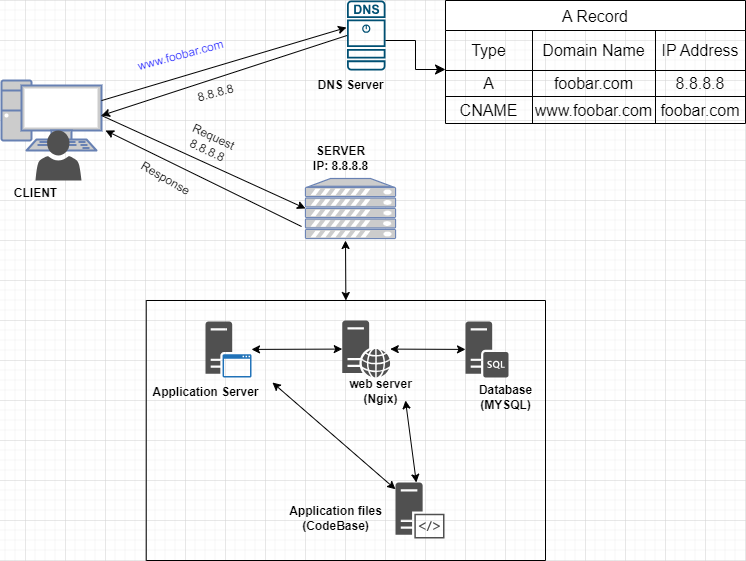

The diagram above was exported from draw.io. Its source (the exported page's mxGraphModel, read from the mxfile embedded in the PNG):
<mxGraphModel dx="880" dy="572" grid="1" gridSize="10" guides="1" tooltips="1" connect="1" arrows="1" fold="1" page="1" pageScale="1" pageWidth="850" pageHeight="1100" math="0" shadow="0">
  <root>
    <mxCell id="0" />
    <mxCell id="1" parent="0" />
    <mxCell id="5YPXBfuuRULvJPNEEy2J-1" value="" style="fontColor=#0066CC;verticalAlign=top;verticalLabelPosition=bottom;labelPosition=center;align=center;html=1;outlineConnect=0;fillColor=#CCCCCC;strokeColor=#6881B3;gradientColor=none;gradientDirection=north;strokeWidth=2;shape=mxgraph.networks.pc;" parent="1" vertex="1">
      <mxGeometry x="16" y="120" width="100" height="70" as="geometry" />
    </mxCell>
    <mxCell id="5YPXBfuuRULvJPNEEy2J-3" value="" style="sketch=0;points=[[0.015,0.015,0],[0.985,0.015,0],[0.985,0.985,0],[0.015,0.985,0],[0.25,0,0],[0.5,0,0],[0.75,0,0],[1,0.25,0],[1,0.5,0],[1,0.75,0],[0.75,1,0],[0.5,1,0],[0.25,1,0],[0,0.75,0],[0,0.5,0],[0,0.25,0]];verticalLabelPosition=bottom;html=1;verticalAlign=top;aspect=fixed;align=center;pointerEvents=1;shape=mxgraph.cisco19.dns_server;fillColor=#005073;strokeColor=none;" parent="1" vertex="1">
      <mxGeometry x="361.5" y="40" width="38.5" height="70" as="geometry" />
    </mxCell>
    <mxCell id="5YPXBfuuRULvJPNEEy2J-8" value="" style="fontColor=#0066CC;verticalAlign=top;verticalLabelPosition=bottom;labelPosition=center;align=center;html=1;outlineConnect=0;fillColor=#CCCCCC;strokeColor=#6881B3;gradientColor=none;gradientDirection=north;strokeWidth=2;shape=mxgraph.networks.server;" parent="1" vertex="1">
      <mxGeometry x="320" y="218" width="90" height="60" as="geometry" />
    </mxCell>
    <mxCell id="5YPXBfuuRULvJPNEEy2J-14" value="" style="sketch=0;pointerEvents=1;shadow=0;dashed=0;html=1;strokeColor=none;fillColor=#505050;labelPosition=center;verticalLabelPosition=bottom;verticalAlign=top;outlineConnect=0;align=center;shape=mxgraph.office.servers.web_server;" parent="1" vertex="1">
      <mxGeometry x="356.75" y="360" width="48" height="57" as="geometry" />
    </mxCell>
    <mxCell id="5YPXBfuuRULvJPNEEy2J-15" value="" style="sketch=0;pointerEvents=1;shadow=0;dashed=0;html=1;strokeColor=none;fillColor=#505050;labelPosition=center;verticalLabelPosition=bottom;verticalAlign=top;outlineConnect=0;align=center;shape=mxgraph.office.users.user;" parent="1" vertex="1">
      <mxGeometry x="50" y="170" width="46" height="50" as="geometry" />
    </mxCell>
    <mxCell id="5YPXBfuuRULvJPNEEy2J-16" value="" style="sketch=0;pointerEvents=1;shadow=0;dashed=0;html=1;strokeColor=none;fillColor=#505050;labelPosition=center;verticalLabelPosition=bottom;verticalAlign=top;outlineConnect=0;align=center;shape=mxgraph.office.servers.application_server_blue;" parent="1" vertex="1">
      <mxGeometry x="220" y="361" width="46" height="56" as="geometry" />
    </mxCell>
    <mxCell id="5YPXBfuuRULvJPNEEy2J-21" value="" style="endArrow=classic;startArrow=classic;html=1;rounded=0;" parent="1" source="5YPXBfuuRULvJPNEEy2J-16" target="5YPXBfuuRULvJPNEEy2J-14" edge="1">
      <mxGeometry width="50" height="50" relative="1" as="geometry">
        <mxPoint x="250" y="380" as="sourcePoint" />
        <mxPoint x="300" y="330" as="targetPoint" />
      </mxGeometry>
    </mxCell>
    <mxCell id="5YPXBfuuRULvJPNEEy2J-22" value="" style="endArrow=classic;startArrow=classic;html=1;rounded=0;" parent="1" source="5YPXBfuuRULvJPNEEy2J-14" target="5YPXBfuuRULvJPNEEy2J-13" edge="1">
      <mxGeometry width="50" height="50" relative="1" as="geometry">
        <mxPoint x="420" y="390" as="sourcePoint" />
        <mxPoint x="470" y="340" as="targetPoint" />
      </mxGeometry>
    </mxCell>
    <mxCell id="5YPXBfuuRULvJPNEEy2J-23" value="&lt;b&gt;Application Server&lt;/b&gt;" style="text;html=1;align=center;verticalAlign=middle;resizable=0;points=[];autosize=1;strokeColor=none;fillColor=none;" parent="1" vertex="1">
      <mxGeometry x="155" y="417" width="130" height="30" as="geometry" />
    </mxCell>
    <mxCell id="5YPXBfuuRULvJPNEEy2J-24" value="&lt;b&gt;web server&lt;br&gt;(Ngix)&lt;/b&gt;" style="text;html=1;align=center;verticalAlign=middle;resizable=0;points=[];autosize=1;strokeColor=none;fillColor=none;" parent="1" vertex="1">
      <mxGeometry x="350" y="411" width="90" height="40" as="geometry" />
    </mxCell>
    <mxCell id="5YPXBfuuRULvJPNEEy2J-27" value="&lt;b&gt;SERVER&lt;/b&gt;&lt;div&gt;&lt;b&gt;IP: 8.8.8.8&lt;/b&gt;&lt;/div&gt;" style="text;html=1;align=center;verticalAlign=middle;resizable=0;points=[];autosize=1;strokeColor=none;fillColor=none;" parent="1" vertex="1">
      <mxGeometry x="315" y="178" width="80" height="40" as="geometry" />
    </mxCell>
    <mxCell id="5YPXBfuuRULvJPNEEy2J-28" value="&lt;b&gt;DNS Server&lt;/b&gt;" style="text;html=1;align=center;verticalAlign=middle;resizable=0;points=[];autosize=1;strokeColor=none;fillColor=none;" parent="1" vertex="1">
      <mxGeometry x="320" y="110" width="90" height="30" as="geometry" />
    </mxCell>
    <mxCell id="5YPXBfuuRULvJPNEEy2J-29" value="&lt;b&gt;CLIENT&lt;/b&gt;" style="text;html=1;align=center;verticalAlign=middle;resizable=0;points=[];autosize=1;strokeColor=none;fillColor=none;" parent="1" vertex="1">
      <mxGeometry x="15" y="218" width="70" height="30" as="geometry" />
    </mxCell>
    <mxCell id="5YPXBfuuRULvJPNEEy2J-33" value="" style="swimlane;startSize=0;" parent="1" vertex="1">
      <mxGeometry x="160.75" y="340" width="399.25" height="260" as="geometry">
        <mxRectangle x="160.75" y="340" width="50" height="40" as="alternateBounds" />
      </mxGeometry>
    </mxCell>
    <mxCell id="5YPXBfuuRULvJPNEEy2J-26" value="&lt;div&gt;&lt;b&gt;Application files&lt;/b&gt;&lt;/div&gt;&lt;b&gt;(CodeBase)&lt;/b&gt;" style="text;html=1;align=center;verticalAlign=middle;resizable=0;points=[];autosize=1;strokeColor=none;fillColor=none;" parent="5YPXBfuuRULvJPNEEy2J-33" vertex="1">
      <mxGeometry x="129.25" y="198" width="120" height="40" as="geometry" />
    </mxCell>
    <mxCell id="5YPXBfuuRULvJPNEEy2J-17" value="" style="sketch=0;pointerEvents=1;shadow=0;dashed=0;html=1;strokeColor=none;fillColor=#505050;labelPosition=center;verticalLabelPosition=bottom;verticalAlign=top;outlineConnect=0;align=center;shape=mxgraph.office.servers.server_side_code;" parent="5YPXBfuuRULvJPNEEy2J-33" vertex="1">
      <mxGeometry x="249.25" y="182" width="49" height="56" as="geometry" />
    </mxCell>
    <mxCell id="ujdlpUejyVv-d1YA9a7d-2" value="" style="endArrow=classic;startArrow=classic;html=1;rounded=0;" parent="5YPXBfuuRULvJPNEEy2J-33" source="5YPXBfuuRULvJPNEEy2J-17" edge="1">
      <mxGeometry width="50" height="50" relative="1" as="geometry">
        <mxPoint x="209.25" y="150" as="sourcePoint" />
        <mxPoint x="259.25" y="100" as="targetPoint" />
      </mxGeometry>
    </mxCell>
    <mxCell id="5YPXBfuuRULvJPNEEy2J-13" value="" style="sketch=0;pointerEvents=1;shadow=0;dashed=0;html=1;strokeColor=none;fillColor=#505050;labelPosition=center;verticalLabelPosition=bottom;verticalAlign=top;outlineConnect=0;align=center;shape=mxgraph.office.servers.sql_server;" parent="5YPXBfuuRULvJPNEEy2J-33" vertex="1">
      <mxGeometry x="319.25" y="21" width="43" height="56" as="geometry" />
    </mxCell>
    <mxCell id="5YPXBfuuRULvJPNEEy2J-25" value="&lt;div&gt;&lt;b&gt;Database&lt;/b&gt;&lt;/div&gt;&lt;div&gt;&lt;b&gt;(MYSQL)&lt;/b&gt;&lt;/div&gt;" style="text;html=1;align=center;verticalAlign=middle;resizable=0;points=[];autosize=1;strokeColor=none;fillColor=none;" parent="5YPXBfuuRULvJPNEEy2J-33" vertex="1">
      <mxGeometry x="319.25" y="77" width="80" height="40" as="geometry" />
    </mxCell>
    <mxCell id="5YPXBfuuRULvJPNEEy2J-37" value="" style="endArrow=classic;startArrow=classic;html=1;rounded=0;exitX=0.5;exitY=0;exitDx=0;exitDy=0;" parent="1" source="5YPXBfuuRULvJPNEEy2J-33" edge="1">
      <mxGeometry width="50" height="50" relative="1" as="geometry">
        <mxPoint x="310" y="330" as="sourcePoint" />
        <mxPoint x="360" y="280" as="targetPoint" />
      </mxGeometry>
    </mxCell>
    <mxCell id="5YPXBfuuRULvJPNEEy2J-39" value="A Record" style="shape=table;startSize=30;container=1;collapsible=0;childLayout=tableLayout;strokeColor=default;fontSize=16;" parent="1" vertex="1">
      <mxGeometry x="460" y="40" width="300" height="123" as="geometry" />
    </mxCell>
    <mxCell id="5YPXBfuuRULvJPNEEy2J-40" value="" style="shape=tableRow;horizontal=0;startSize=0;swimlaneHead=0;swimlaneBody=0;strokeColor=inherit;top=0;left=0;bottom=0;right=0;collapsible=0;dropTarget=0;fillColor=none;points=[[0,0.5],[1,0.5]];portConstraint=eastwest;fontSize=16;" parent="5YPXBfuuRULvJPNEEy2J-39" vertex="1">
      <mxGeometry y="30" width="300" height="40" as="geometry" />
    </mxCell>
    <mxCell id="5YPXBfuuRULvJPNEEy2J-41" value="Type" style="shape=partialRectangle;html=1;whiteSpace=wrap;connectable=0;strokeColor=inherit;overflow=hidden;fillColor=none;top=0;left=0;bottom=0;right=0;pointerEvents=1;fontSize=16;" parent="5YPXBfuuRULvJPNEEy2J-40" vertex="1">
      <mxGeometry width="87" height="40" as="geometry">
        <mxRectangle width="87" height="40" as="alternateBounds" />
      </mxGeometry>
    </mxCell>
    <mxCell id="5YPXBfuuRULvJPNEEy2J-42" value="Domain Name" style="shape=partialRectangle;html=1;whiteSpace=wrap;connectable=0;strokeColor=inherit;overflow=hidden;fillColor=none;top=0;left=0;bottom=0;right=0;pointerEvents=1;fontSize=16;" parent="5YPXBfuuRULvJPNEEy2J-40" vertex="1">
      <mxGeometry x="87" width="123" height="40" as="geometry">
        <mxRectangle width="123" height="40" as="alternateBounds" />
      </mxGeometry>
    </mxCell>
    <mxCell id="5YPXBfuuRULvJPNEEy2J-43" value="IP Address" style="shape=partialRectangle;html=1;whiteSpace=wrap;connectable=0;strokeColor=inherit;overflow=hidden;fillColor=none;top=0;left=0;bottom=0;right=0;pointerEvents=1;fontSize=16;" parent="5YPXBfuuRULvJPNEEy2J-40" vertex="1">
      <mxGeometry x="210" width="90" height="40" as="geometry">
        <mxRectangle width="90" height="40" as="alternateBounds" />
      </mxGeometry>
    </mxCell>
    <mxCell id="5YPXBfuuRULvJPNEEy2J-44" value="" style="shape=tableRow;horizontal=0;startSize=0;swimlaneHead=0;swimlaneBody=0;strokeColor=inherit;top=0;left=0;bottom=0;right=0;collapsible=0;dropTarget=0;fillColor=none;points=[[0,0.5],[1,0.5]];portConstraint=eastwest;fontSize=16;" parent="5YPXBfuuRULvJPNEEy2J-39" vertex="1">
      <mxGeometry y="70" width="300" height="26" as="geometry" />
    </mxCell>
    <mxCell id="5YPXBfuuRULvJPNEEy2J-45" value="A" style="shape=partialRectangle;html=1;whiteSpace=wrap;connectable=0;strokeColor=inherit;overflow=hidden;fillColor=none;top=0;left=0;bottom=0;right=0;pointerEvents=1;fontSize=16;" parent="5YPXBfuuRULvJPNEEy2J-44" vertex="1">
      <mxGeometry width="87" height="26" as="geometry">
        <mxRectangle width="87" height="26" as="alternateBounds" />
      </mxGeometry>
    </mxCell>
    <mxCell id="5YPXBfuuRULvJPNEEy2J-46" value="foobar.com" style="shape=partialRectangle;html=1;whiteSpace=wrap;connectable=0;strokeColor=inherit;overflow=hidden;fillColor=none;top=0;left=0;bottom=0;right=0;pointerEvents=1;fontSize=16;" parent="5YPXBfuuRULvJPNEEy2J-44" vertex="1">
      <mxGeometry x="87" width="123" height="26" as="geometry">
        <mxRectangle width="123" height="26" as="alternateBounds" />
      </mxGeometry>
    </mxCell>
    <mxCell id="5YPXBfuuRULvJPNEEy2J-47" value="8.8.8.8" style="shape=partialRectangle;html=1;whiteSpace=wrap;connectable=0;strokeColor=inherit;overflow=hidden;fillColor=none;top=0;left=0;bottom=0;right=0;pointerEvents=1;fontSize=16;" parent="5YPXBfuuRULvJPNEEy2J-44" vertex="1">
      <mxGeometry x="210" width="90" height="26" as="geometry">
        <mxRectangle width="90" height="26" as="alternateBounds" />
      </mxGeometry>
    </mxCell>
    <mxCell id="5YPXBfuuRULvJPNEEy2J-48" value="" style="shape=tableRow;horizontal=0;startSize=0;swimlaneHead=0;swimlaneBody=0;strokeColor=inherit;top=0;left=0;bottom=0;right=0;collapsible=0;dropTarget=0;fillColor=none;points=[[0,0.5],[1,0.5]];portConstraint=eastwest;fontSize=16;" parent="5YPXBfuuRULvJPNEEy2J-39" vertex="1">
      <mxGeometry y="96" width="300" height="27" as="geometry" />
    </mxCell>
    <mxCell id="5YPXBfuuRULvJPNEEy2J-49" value="CNAME" style="shape=partialRectangle;html=1;whiteSpace=wrap;connectable=0;strokeColor=inherit;overflow=hidden;fillColor=none;top=0;left=0;bottom=0;right=0;pointerEvents=1;fontSize=16;" parent="5YPXBfuuRULvJPNEEy2J-48" vertex="1">
      <mxGeometry width="87" height="27" as="geometry">
        <mxRectangle width="87" height="27" as="alternateBounds" />
      </mxGeometry>
    </mxCell>
    <mxCell id="5YPXBfuuRULvJPNEEy2J-50" value="www.foobar.com" style="shape=partialRectangle;html=1;whiteSpace=wrap;connectable=0;strokeColor=inherit;overflow=hidden;fillColor=none;top=0;left=0;bottom=0;right=0;pointerEvents=1;fontSize=16;" parent="5YPXBfuuRULvJPNEEy2J-48" vertex="1">
      <mxGeometry x="87" width="123" height="27" as="geometry">
        <mxRectangle width="123" height="27" as="alternateBounds" />
      </mxGeometry>
    </mxCell>
    <mxCell id="5YPXBfuuRULvJPNEEy2J-51" value="foobar.com" style="shape=partialRectangle;html=1;whiteSpace=wrap;connectable=0;strokeColor=inherit;overflow=hidden;fillColor=none;top=0;left=0;bottom=0;right=0;pointerEvents=1;fontSize=16;" parent="5YPXBfuuRULvJPNEEy2J-48" vertex="1">
      <mxGeometry x="210" width="90" height="27" as="geometry">
        <mxRectangle width="90" height="27" as="alternateBounds" />
      </mxGeometry>
    </mxCell>
    <mxCell id="5YPXBfuuRULvJPNEEy2J-53" value="" style="endArrow=classic;html=1;rounded=0;entryX=-0.013;entryY=0.386;entryDx=0;entryDy=0;entryPerimeter=0;" parent="1" source="5YPXBfuuRULvJPNEEy2J-1" target="5YPXBfuuRULvJPNEEy2J-3" edge="1">
      <mxGeometry width="50" height="50" relative="1" as="geometry">
        <mxPoint x="160.75" y="126.5" as="sourcePoint" />
        <mxPoint x="210.75" y="76.5" as="targetPoint" />
      </mxGeometry>
    </mxCell>
    <mxCell id="5YPXBfuuRULvJPNEEy2J-54" value="" style="endArrow=classic;html=1;rounded=0;entryX=1;entryY=0.5;entryDx=0;entryDy=0;entryPerimeter=0;exitX=0;exitY=0.5;exitDx=0;exitDy=0;exitPerimeter=0;" parent="1" source="5YPXBfuuRULvJPNEEy2J-3" target="5YPXBfuuRULvJPNEEy2J-1" edge="1">
      <mxGeometry width="50" height="50" relative="1" as="geometry">
        <mxPoint x="310" y="120" as="sourcePoint" />
        <mxPoint x="360" y="70" as="targetPoint" />
      </mxGeometry>
    </mxCell>
    <mxCell id="5YPXBfuuRULvJPNEEy2J-55" value="&lt;font color=&quot;#3333ff&quot;&gt;www.foobar.com&lt;/font&gt;" style="text;html=1;align=center;verticalAlign=middle;resizable=0;points=[];autosize=1;strokeColor=none;fillColor=none;rotation=-15;" parent="1" vertex="1">
      <mxGeometry x="140" y="80" width="110" height="30" as="geometry" />
    </mxCell>
    <mxCell id="5YPXBfuuRULvJPNEEy2J-56" value="8.8.8.8" style="text;html=1;align=center;verticalAlign=middle;resizable=0;points=[];autosize=1;strokeColor=none;fillColor=none;rotation=-15;" parent="1" vertex="1">
      <mxGeometry x="200" y="118" width="60" height="30" as="geometry" />
    </mxCell>
    <mxCell id="5YPXBfuuRULvJPNEEy2J-58" value="" style="edgeStyle=elbowEdgeStyle;elbow=horizontal;endArrow=classic;html=1;curved=0;rounded=0;endSize=8;startSize=8;entryX=-0.013;entryY=0.225;entryDx=0;entryDy=0;entryPerimeter=0;" parent="1" edge="1">
      <mxGeometry width="50" height="50" relative="1" as="geometry">
        <mxPoint x="400" y="80" as="sourcePoint" />
        <mxPoint x="459.9999999999999" y="109" as="targetPoint" />
        <Array as="points" />
      </mxGeometry>
    </mxCell>
    <mxCell id="5YPXBfuuRULvJPNEEy2J-61" value="" style="endArrow=classic;html=1;rounded=0;entryX=0;entryY=0.5;entryDx=0;entryDy=0;entryPerimeter=0;exitX=1;exitY=0.5;exitDx=0;exitDy=0;exitPerimeter=0;" parent="1" source="5YPXBfuuRULvJPNEEy2J-1" target="5YPXBfuuRULvJPNEEy2J-8" edge="1">
      <mxGeometry width="50" height="50" relative="1" as="geometry">
        <mxPoint x="140" y="190" as="sourcePoint" />
        <mxPoint x="190" y="140" as="targetPoint" />
      </mxGeometry>
    </mxCell>
    <mxCell id="5YPXBfuuRULvJPNEEy2J-62" value="" style="endArrow=classic;html=1;rounded=0;entryX=1.04;entryY=0.714;entryDx=0;entryDy=0;entryPerimeter=0;exitX=-0.044;exitY=0.8;exitDx=0;exitDy=0;exitPerimeter=0;" parent="1" source="5YPXBfuuRULvJPNEEy2J-8" target="5YPXBfuuRULvJPNEEy2J-1" edge="1">
      <mxGeometry width="50" height="50" relative="1" as="geometry">
        <mxPoint x="210" y="270" as="sourcePoint" />
        <mxPoint x="260" y="220" as="targetPoint" />
      </mxGeometry>
    </mxCell>
    <mxCell id="5YPXBfuuRULvJPNEEy2J-63" value="Request&lt;div&gt;8.8.8.8&lt;/div&gt;" style="text;html=1;align=center;verticalAlign=middle;resizable=0;points=[];autosize=1;strokeColor=none;fillColor=none;rotation=25;" parent="1" vertex="1">
      <mxGeometry x="190" y="163" width="70" height="40" as="geometry" />
    </mxCell>
    <mxCell id="5YPXBfuuRULvJPNEEy2J-64" value="Response" style="text;html=1;align=center;verticalAlign=middle;resizable=0;points=[];autosize=1;strokeColor=none;fillColor=none;rotation=30;" parent="1" vertex="1">
      <mxGeometry x="140" y="203" width="80" height="30" as="geometry" />
    </mxCell>
    <mxCell id="ujdlpUejyVv-d1YA9a7d-1" value="" style="endArrow=classic;startArrow=classic;html=1;rounded=0;entryX=1.015;entryY=0.167;entryDx=0;entryDy=0;entryPerimeter=0;" parent="1" source="5YPXBfuuRULvJPNEEy2J-17" target="5YPXBfuuRULvJPNEEy2J-23" edge="1">
      <mxGeometry width="50" height="50" relative="1" as="geometry">
        <mxPoint x="240" y="490" as="sourcePoint" />
        <mxPoint x="290" y="440" as="targetPoint" />
      </mxGeometry>
    </mxCell>
  </root>
</mxGraphModel>